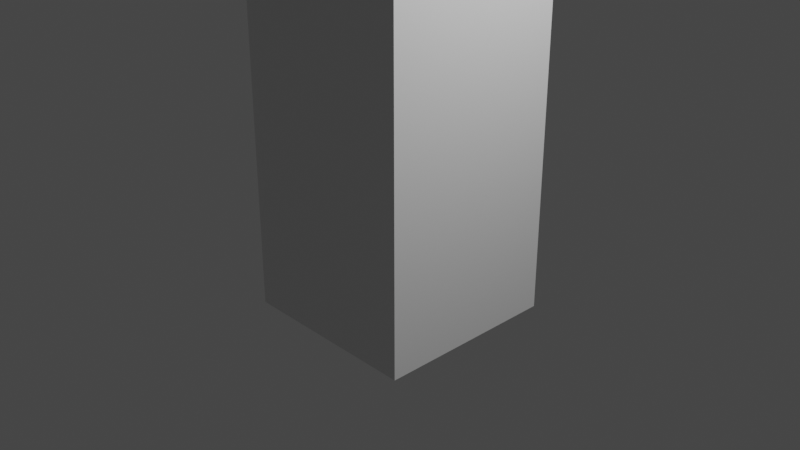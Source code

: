 # Source: building5.blend  (saved by Blender 2.93.21; exported with 4.5.12 LTS)
import bpy
from mathutils import Matrix  # noqa: F401  (used for matrix-valued properties, if any)

bpy.ops.wm.read_factory_settings(use_empty=True)
scene = bpy.context.scene
scene.name = 'Scene'

# ---- collections
col_collection = bpy.data.collections.new('Collection'); scene.collection.children.link(col_collection)

# ---- materials (node trees are filled in below, after node groups)
mat_material = bpy.data.materials.new('Material')
mat_material.alpha_threshold = 0.0
mat_material.use_transparent_shadow = False
mat_material.line_color = (0.0, 0.0, 0.0, 1.0)

# ---- material node trees
mat_material.use_nodes = True; mat_material.node_tree.nodes.clear()
_N = mat_material.node_tree.nodes; _L = mat_material.node_tree.links
n0 = _N.new('ShaderNodeOutputMaterial'); n0.name = 'Material Output'; n0.location = (300, 300)
n1 = _N.new('ShaderNodeBsdfPrincipled'); n1.name = 'Principled BSDF'; n1.location = (10, 300)
n1.distribution = 'GGX'
n1.subsurface_method = 'BURLEY'
n1.inputs[2].default_value = 0.4
n1.inputs[3].default_value = 1.45
n1.inputs[27].default_value = (0.0, 0.0, 0.0, 1.0)
n1.inputs[28].default_value = 1.0
_L.new(n1.outputs[0], n0.inputs[0])
n0.is_active_output = True

# ---- world
world_world = bpy.data.worlds.new('World'); scene.world = world_world
world_world.use_nodes = True; world_world.node_tree.nodes.clear()
_N = world_world.node_tree.nodes; _L = world_world.node_tree.links
n0 = _N.new('ShaderNodeOutputWorld'); n0.name = 'World Output'; n0.location = (300, 300)
n1 = _N.new('ShaderNodeBackground'); n1.name = 'Background'; n1.location = (10, 300)
n1.inputs[0].default_value = (0.05088, 0.05088, 0.05088, 1.0)
_L.new(n1.outputs[0], n0.inputs[0])
n0.is_active_output = True
world_world.color = (0.05088, 0.05088, 0.05088)
world_world.use_sun_shadow = False
world_world.sun_shadow_jitter_overblur = 0.0

# ---- cameras
cam_camera = bpy.data.cameras.new('Camera')
cam_camera.clip_end = 100.0
cam_camera.ortho_scale = 7.314

# ---- lights
light_light = bpy.data.lights.new('Light', 'POINT')
light_light.transmission_factor = 0.0
light_light.energy = 1000.0
light_light.shadow_soft_size = 0.1
light_light.shadow_maximum_resolution = 0.006
light_light.use_absolute_resolution = True

# ---- meshes
me_cube = bpy.data.meshes.new('Cube')
me_cube.from_pydata([(1.0, 1.0, 6.533), (1.0, 1.0, -1.0), (1.0, -1.0, 6.533), (1.0, -1.0, -1.0), (-1.0, 1.0, 6.533), (-1.0, 1.0, -1.0), (-1.0, -1.0, 6.533), (-1.0, -1.0, -1.0)], [], [(0, 4, 6, 2), (3, 2, 6, 7), (7, 6, 4, 5), (5, 1, 3, 7), (1, 0, 2, 3), (5, 4, 0, 1)])
_uv = me_cube.uv_layers.new(name='UVMap')
_uv.uv.foreach_set('vector', [0.4268, 0.04466, 0.6364, 0.04466, 0.6364, 0.2543, 0.4268, 0.2543, 0.8119, 0.3165, 0.8119, 0.9804, 0.6356, 0.9804, 0.6356, 0.3165, 0.627, 0.3171, 0.627, 0.981, 0.4508, 0.981, 0.4508, 0.3171, 0.1151, 0.0422, 0.3248, 0.0422, 0.3248, 0.2518, 0.1151, 0.2518, 0.4374, 0.3178, 0.4374, 0.9817, 0.2611, 0.9817, 0.2611, 0.3178, 0.2467, 0.3195, 0.2467, 0.9834, 0.07039, 0.9834, 0.07039, 0.3195])
me_cube.materials.append(mat_material)
me_cube.use_remesh_preserve_volume = False
me_cube.use_remesh_preserve_attributes = False
me_cube.use_mirror_vertex_groups = False
me_cube.update()

# ---- objects
ob_cube = bpy.data.objects.new('Cube', me_cube)
ob_light = bpy.data.objects.new('Light', light_light)
ob_camera = bpy.data.objects.new('Camera', cam_camera)

# ---- transforms, parenting, visibility, modifiers, constraints
ob_cube.location = (0.0, 0.0, 0.0)
ob_cube.lock_rotations_4d = False
ob_cube.empty_display_type = 'ARROWS'
ob_cube.lineart.crease_threshold = 0.0
ob_light.location = (4.076, 1.005, 5.904)
ob_light.rotation_euler = (0.6503, 0.05522, 1.866)
ob_light.lock_rotations_4d = False
ob_light.empty_display_type = 'ARROWS'
ob_light.color = (0.0, 0.0, 0.0, 0.0)
ob_light.lineart.crease_threshold = 0.0
ob_camera.location = (7.359, -6.926, 4.958)
ob_camera.rotation_euler = (1.109, 0.0, 0.8149)
ob_camera.lock_rotations_4d = False
ob_camera.empty_display_type = 'ARROWS'
ob_camera.color = (0.0, 0.0, 0.0, 0.0)
ob_camera.display_type = 'WIRE'
ob_camera.lineart.crease_threshold = 0.0

# ---- collection membership
col_collection.objects.link(ob_cube)
col_collection.objects.link(ob_light)
col_collection.objects.link(ob_camera)

# ---- scene / render settings (as saved in the file)
scene.camera = ob_camera
scene.frame_start = 1; scene.frame_end = 250; scene.frame_set(117)
scene.render.engine = 'BLENDER_EEVEE_NEXT'
scene.cycles.use_denoising = False
scene.cycles.samples = 128
scene.cycles.sampling_pattern = 'TABULATED_SOBOL'
scene.cycles.use_adaptive_sampling = False
scene.cycles.use_light_tree = False
scene.view_settings.view_transform = 'Filmic'
bpy.context.view_layer.update()
